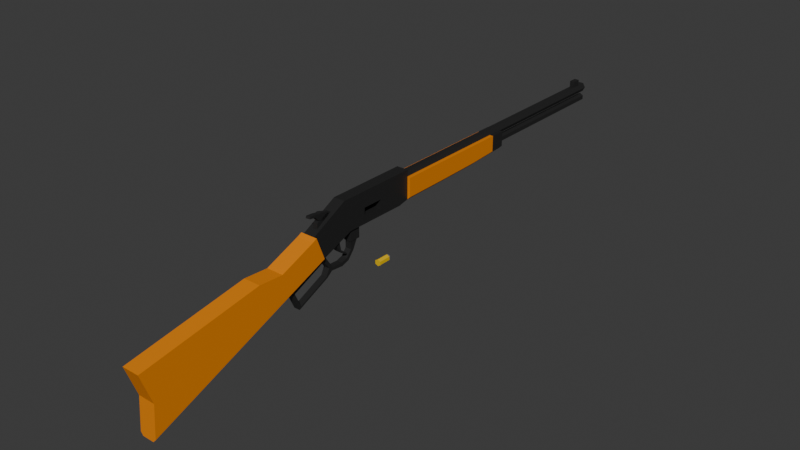# Source: winchester_1873.blend  (saved by Blender 4.4.30; exported with 4.5.12 LTS)
import bpy
from mathutils import Matrix  # noqa: F401  (used for matrix-valued properties, if any)

bpy.ops.wm.read_factory_settings(use_empty=True)
scene = bpy.context.scene
scene.name = 'Scene'

# ---- collections
col_collection = bpy.data.collections.new('Collection'); scene.collection.children.link(col_collection)

# ---- materials (node trees are filled in below, after node groups)
mat_material = bpy.data.materials.new('Material')
mat_material_003 = bpy.data.materials.new('Material.003')
mat_material_002 = bpy.data.materials.new('Material.002')
mat_material_001 = bpy.data.materials.new('Material.001')

# ---- material node trees
mat_material.use_nodes = True; mat_material.node_tree.nodes.clear()
_N = mat_material.node_tree.nodes; _L = mat_material.node_tree.links
n0 = _N.new('ShaderNodeBsdfPrincipled'); n0.name = 'Principled BSDF'; n0.location = (10, 300)
n0.inputs[0].default_value = (0.8007, 0.511, 0.0, 1.0)
n1 = _N.new('ShaderNodeOutputMaterial'); n1.name = 'Material Output'; n1.location = (300, 300)
_L.new(n0.outputs[0], n1.inputs[0])
n1.is_active_output = True
mat_material_003.use_nodes = True; mat_material_003.node_tree.nodes.clear()
_N = mat_material_003.node_tree.nodes; _L = mat_material_003.node_tree.links
n0 = _N.new('ShaderNodeBsdfPrincipled'); n0.name = 'Principled BSDF'; n0.location = (10, 300)
n0.inputs[0].default_value = (0.2258, 0.2258, 0.2258, 1.0)
n1 = _N.new('ShaderNodeOutputMaterial'); n1.name = 'Material Output'; n1.location = (300, 300)
_L.new(n0.outputs[0], n1.inputs[0])
n1.is_active_output = True
mat_material_002.use_nodes = True; mat_material_002.node_tree.nodes.clear()
_N = mat_material_002.node_tree.nodes; _L = mat_material_002.node_tree.links
n0 = _N.new('ShaderNodeBsdfPrincipled'); n0.name = 'Principled BSDF'; n0.location = (10, 300)
n0.inputs[0].default_value = (0.01648, 0.01648, 0.01648, 1.0)
n1 = _N.new('ShaderNodeOutputMaterial'); n1.name = 'Material Output'; n1.location = (300, 300)
_L.new(n0.outputs[0], n1.inputs[0])
n1.is_active_output = True
mat_material_001.use_nodes = True; mat_material_001.node_tree.nodes.clear()
_N = mat_material_001.node_tree.nodes; _L = mat_material_001.node_tree.links
n0 = _N.new('ShaderNodeBsdfPrincipled'); n0.name = 'Principled BSDF'; n0.location = (10, 300)
n0.inputs[0].default_value = (0.8017, 0.2368, 0.0, 1.0)
n1 = _N.new('ShaderNodeOutputMaterial'); n1.name = 'Material Output'; n1.location = (300, 300)
_L.new(n0.outputs[0], n1.inputs[0])
n1.is_active_output = True

# ---- world
world_world = bpy.data.worlds.new('World'); scene.world = world_world
world_world.use_nodes = True; world_world.node_tree.nodes.clear()
_N = world_world.node_tree.nodes; _L = world_world.node_tree.links
n0 = _N.new('ShaderNodeOutputWorld'); n0.name = 'World Output'; n0.location = (300, 300)
n1 = _N.new('ShaderNodeBackground'); n1.name = 'Background'; n1.location = (10, 300)
n1.inputs[0].default_value = (0.05088, 0.05088, 0.05088, 1.0)
_L.new(n1.outputs[0], n0.inputs[0])
n0.is_active_output = True
world_world.color = (0.05088, 0.05088, 0.05088)
world_world.sun_shadow_jitter_overblur = 0.0

# ---- meshes
me_cylinder_002 = bpy.data.meshes.new('Cylinder.002')
me_cylinder_002.from_pydata([(-7.451e-09, 0.02401, -0.05658), (-7.451e-09, 0.02401, 0.03238), (0.02079, 0.012, -0.05658), (0.02079, 0.012, 0.03238), (0.02079, -0.012, -0.05658), (0.02079, -0.012, 0.03238), (-7.451e-09, -0.02401, -0.05658), (-7.451e-09, -0.02401, 0.03238), (-0.02079, -0.012, -0.05658), (-0.02079, -0.012, 0.03238), (-0.02079, 0.012, -0.05658), (-0.02079, 0.012, 0.03238), (-0.02079, -0.012, 0.03994), (-7.451e-09, -0.02401, 0.03994), (0.02079, -0.012, 0.03994), (-7.451e-09, 0.02401, 0.03994), (0.02079, 0.012, 0.03994), (-0.02079, 0.012, 0.03994), (0.02208, 0.01275, 0.03238), (-7.451e-09, 0.0255, 0.03238), (0.02208, -0.01275, 0.03238), (-7.451e-09, -0.0255, 0.03238), (-0.02208, -0.01275, 0.03238), (-0.02208, 0.01275, 0.03238), (-0.02208, -0.01275, 0.03994), (-0.02208, 0.01275, 0.03994), (-7.451e-09, -0.0255, 0.03994), (0.02208, -0.01275, 0.03994), (0.02208, 0.01275, 0.03994), (-7.451e-09, 0.0255, 0.03994), (-5.215e-08, 0.0, -0.08605), (-0.01396, 0.008058, -0.07371), (-0.01396, -0.008058, -0.07371), (0.01396, 0.008058, -0.07371), (-2.98e-08, 0.01612, -0.07371), (-2.98e-08, -0.01612, -0.07371), (0.01396, -0.008058, -0.07371)], [], [(0, 1, 3, 2), (2, 3, 5, 4), (4, 5, 7, 6), (6, 7, 9, 8), (12, 17, 25, 24), (8, 9, 11, 10), (10, 11, 1, 0), (14, 13, 26, 27), (17, 15, 29, 25), (5, 3, 18, 20), (16, 15, 17, 12, 13, 14), (15, 16, 28, 29), (7, 5, 20, 21), (18, 19, 29, 28), (22, 21, 26, 24), (19, 23, 25, 29), (21, 20, 27, 26), (20, 18, 28, 27), (23, 22, 24, 25), (1, 11, 23, 19), (16, 14, 27, 28), (11, 9, 22, 23), (9, 7, 21, 22), (13, 12, 24, 26), (3, 1, 19, 18), (32, 31, 30), (34, 33, 30), (36, 35, 30), (31, 34, 30), (35, 32, 30), (33, 36, 30), (2, 4, 36, 33), (6, 8, 32, 35), (10, 0, 34, 31), (4, 6, 35, 36), (0, 2, 33, 34), (8, 10, 31, 32)])
me_cylinder_002.polygons.foreach_set('material_index', [0, 0, 0, 0, 0, 0, 0, 0, 0, 0, 0, 0, 0, 0, 0, 0, 0, 0, 0, 0, 0, 0, 0, 0, 0, 1, 1, 1, 1, 1, 1, 1, 1, 1, 1, 1, 1])
_uv = me_cylinder_002.uv_layers.new(name='UVMap')
_uv.uv.foreach_set('vector', [1.0, 0.5, 1.0, 1.0, 0.8333, 1.0, 0.8333, 0.5, 0.8333, 0.5, 0.8333, 1.0, 0.6667, 1.0, 0.6667, 0.5, 0.6667, 0.5, 0.6667, 1.0, 0.5, 1.0, 0.5, 0.5, 0.5, 0.5, 0.5, 1.0, 0.3333, 1.0, 0.3333, 0.5, 0.04215, 0.13, 0.04215, 0.37, 0.04215, 0.37, 0.04215, 0.13, 0.3333, 0.5, 0.3333, 1.0, 0.1667, 1.0, 0.1667, 0.5, 0.1667, 0.5, 0.1667, 1.0, -8.941e-08, 1.0, -8.941e-08, 0.5, 0.4578, 0.13, 0.25, 0.01, 0.25, 0.01, 0.4578, 0.13, 0.04215, 0.37, 0.25, 0.49, 0.25, 0.49, 0.04215, 0.37, 0.6667, 1.0, 0.8333, 1.0, 0.8333, 1.0, 0.6667, 1.0, 0.4578, 0.37, 0.25, 0.49, 0.04215, 0.37, 0.04215, 0.13, 0.25, 0.01, 0.4578, 0.13, 0.25, 0.49, 0.4578, 0.37, 0.4578, 0.37, 0.25, 0.49, 0.5, 1.0, 0.6667, 1.0, 0.6667, 1.0, 0.5, 1.0, 0.8333, 1.0, 1.0, 1.0, 1.0, 1.0, 0.8333, 1.0, 0.3333, 1.0, 0.5, 1.0, 0.5, 1.0, 0.3333, 1.0, -8.941e-08, 1.0, 0.1667, 1.0, 0.1667, 1.0, -8.941e-08, 1.0, 0.5, 1.0, 0.6667, 1.0, 0.6667, 1.0, 0.5, 1.0, 0.6667, 1.0, 0.8333, 1.0, 0.8333, 1.0, 0.6667, 1.0, 0.1667, 1.0, 0.3333, 1.0, 0.3333, 1.0, 0.1667, 1.0, -8.941e-08, 1.0, 0.1667, 1.0, 0.1667, 1.0, -8.941e-08, 1.0, 0.4578, 0.37, 0.4578, 0.13, 0.4578, 0.13, 0.4578, 0.37, 0.1667, 1.0, 0.3333, 1.0, 0.3333, 1.0, 0.1667, 1.0, 0.3333, 1.0, 0.5, 1.0, 0.5, 1.0, 0.3333, 1.0, 0.25, 0.01, 0.04215, 0.13, 0.04215, 0.13, 0.25, 0.01, 0.8333, 1.0, 1.0, 1.0, 1.0, 1.0, 0.8333, 1.0, 0.3333, 0.5, 0.1667, 0.5, 0.3333, 0.5, 1.0, 0.5, 0.8333, 0.5, 1.0, 0.5, 0.6667, 0.5, 0.5, 0.5, 0.6667, 0.5, 0.1667, 0.5, -8.941e-08, 0.5, 0.1667, 0.5, 0.5, 0.5, 0.3333, 0.5, 0.5, 0.5, 0.8333, 0.5, 0.6667, 0.5, 0.8333, 0.5, 0.8333, 0.5, 0.6667, 0.5, 0.6667, 0.5, 0.8333, 0.5, 0.5, 0.5, 0.3333, 0.5, 0.3333, 0.5, 0.5, 0.5, 0.1667, 0.5, -8.941e-08, 0.5, -8.941e-08, 0.5, 0.1667, 0.5, 0.6667, 0.5, 0.5, 0.5, 0.5, 0.5, 0.6667, 0.5, 1.0, 0.5, 0.8333, 0.5, 0.8333, 0.5, 1.0, 0.5, 0.3333, 0.5, 0.1667, 0.5, 0.1667, 0.5, 0.3333, 0.5])
me_cylinder_002.materials.append(mat_material)
me_cylinder_002.materials.append(mat_material_003)
me_cylinder_002.update()
me_cube = bpy.data.meshes.new('Cube')
me_cube.from_pydata([(0.04579, 0.3252, 0.1723), (0.04579, 0.3251, -0.06352), (0.04579, -0.2145, 0.1723), (0.04579, -0.1623, -0.06035), (-0.04214, 0.3252, 0.1723), (-0.04214, 0.3251, -0.06352), (-0.04214, -0.2145, 0.1723), (-0.04214, -0.1623, -0.06035), (0.04579, 0.4057, 0.1723), (0.04579, 0.4057, -0.0455), (-0.04214, 0.4057, 0.1723), (-0.04214, 0.4057, -0.0455), (0.04579, -0.455, -0.1729), (-0.04214, -0.455, -0.1729), (0.04579, 0.3251, 0.05818), (-0.04214, -0.1883, 0.0499), (0.04579, -0.1883, 0.0499), (-0.04214, 0.3251, 0.05818), (0.04579, 0.4057, 0.06719), (-0.04214, 0.4057, 0.06719), (-0.02607, -0.1478, -0.1486), (-0.02607, -0.1478, -0.05656), (-0.02607, -0.06444, -0.1486), (-0.02607, -0.06444, -0.05656), (0.02972, -0.1478, -0.1486), (0.02972, -0.1478, -0.05656), (0.02972, -0.06444, -0.1486), (0.02972, -0.06444, -0.05656), (0.04579, -0.4229, -0.1605), (-0.04214, -0.4229, -0.1605), (-0.04214, -0.4945, 0.02807), (0.04579, -0.4945, 0.02807), (-0.04214, -0.4587, -0.06657), (0.04579, -0.4587, -0.06657), (-0.04214, 0.1384, -0.06231), (0.04579, 0.1185, 0.1723), (-0.04214, 0.1185, 0.1723), (0.04579, 0.1384, -0.06231), (0.04579, 0.1309, 0.05374), (-0.04214, 0.1285, 0.05501), (-0.04214, -0.01192, -0.06133), (0.04579, -0.04802, 0.1723), (0.04579, -0.02544, 0.05374), (-0.04214, -0.04802, 0.1723), (0.04579, -0.01192, -0.06133), (-0.04214, -0.02994, 0.05246), (0.04579, 0.3251, -0.002669), (0.04579, -0.1753, -0.005224), (-0.04214, 0.3251, -0.002669), (0.04579, 0.4057, 0.01085), (-0.04214, 0.4057, 0.01085), (-0.04214, -0.1753, -0.005224), (0.04579, -0.4408, -0.1136), (-0.04214, -0.4408, -0.1136), (-0.04214, 0.1334, -0.003648), (0.04579, 0.1309, -0.004042), (-0.04214, -0.02093, -0.004436), (0.04579, -0.02544, -0.004042), (-0.02648, 0.1309, 0.05374), (-0.02648, -0.02544, 0.05374), (-0.02648, 0.1309, -0.004042), (-0.02648, -0.02544, -0.004042)], [], [(41, 43, 6, 2), (29, 28, 12, 13), (39, 36, 4, 17), (40, 44, 3, 7), (42, 41, 2, 16), (4, 0, 8, 10), (19, 10, 8, 18), (46, 1, 9, 49), (17, 4, 10, 19), (1, 5, 11, 9), (48, 17, 19, 50), (0, 14, 18, 8), (50, 19, 18, 49), (57, 42, 16, 47), (54, 39, 17, 48), (20, 21, 23, 22), (22, 23, 27, 26), (26, 27, 25, 24), (24, 25, 21, 20), (22, 26, 24, 20), (27, 23, 21, 25), (47, 16, 33, 52), (6, 15, 32, 30), (51, 7, 29, 53), (16, 2, 31, 33), (2, 6, 30, 31), (7, 3, 28, 29), (56, 45, 39, 54), (46, 14, 38, 55), (14, 0, 35, 38), (5, 1, 37, 34), (45, 43, 36, 39), (0, 4, 36, 35), (15, 6, 43, 45), (51, 15, 45, 56), (42, 57, 61, 59), (38, 35, 41, 42), (34, 37, 44, 40), (35, 36, 43, 41), (37, 55, 57, 44), (7, 51, 56, 40), (1, 46, 55, 37), (40, 56, 54, 34), (15, 51, 53, 32), (3, 47, 52, 28), (34, 54, 48, 5), (44, 57, 47, 3), (11, 50, 49, 9), (5, 48, 50, 11), (14, 46, 49, 18), (60, 58, 59, 61), (55, 38, 58, 60), (38, 42, 59, 58), (57, 55, 60, 61)])
_uv = me_cube.uv_layers.new(name='UVMap')
_uv.uv.foreach_set('vector', [0.625, 0.6784, 0.875, 0.6784, 0.875, 0.6983, 0.625, 0.6983, 0.125, 0.6983, 0.375, 0.6983, 0.375, 0.6983, 0.125, 0.6983, 0.5, 0.09145, 0.625, 0.09145, 0.625, 0.1161, 0.5, 0.1161, 0.125, 0.6784, 0.375, 0.6784, 0.375, 0.6983, 0.125, 0.6983, 0.5, 0.6784, 0.625, 0.6784, 0.625, 0.6983, 0.5, 0.6983, 0.875, 0.6339, 0.625, 0.6339, 0.625, 0.6339, 0.875, 0.6339, 0.5, 0.1161, 0.625, 0.1161, 0.625, 0.6339, 0.5, 0.6339, 0.4375, 0.6339, 0.375, 0.6339, 0.375, 0.6339, 0.4375, 0.6339, 0.5, 0.1161, 0.625, 0.1161, 0.625, 0.1161, 0.5, 0.1161, 0.375, 0.6339, 0.125, 0.6339, 0.125, 0.6339, 0.375, 0.6339, 0.4375, 0.1161, 0.5, 0.1161, 0.5, 0.1161, 0.4375, 0.1161, 0.625, 0.6339, 0.5, 0.6339, 0.5, 0.6339, 0.625, 0.6339, 0.4375, 0.1161, 0.5, 0.1161, 0.5, 0.6339, 0.4375, 0.6339, 0.4375, 0.6784, 0.5, 0.6784, 0.5, 0.6983, 0.4375, 0.6983, 0.4375, 0.09145, 0.5, 0.09145, 0.5, 0.1161, 0.4375, 0.1161, 0.375, 0.0, 0.625, 0.0, 0.625, 0.25, 0.375, 0.25, 0.375, 0.25, 0.625, 0.25, 0.625, 0.5, 0.375, 0.5, 0.375, 0.5, 0.625, 0.5, 0.625, 0.75, 0.375, 0.75, 0.375, 0.75, 0.625, 0.75, 0.625, 1.0, 0.375, 1.0, 0.125, 0.5, 0.375, 0.5, 0.375, 0.75, 0.125, 0.75, 0.625, 0.5, 0.875, 0.5, 0.875, 0.75, 0.625, 0.75, 0.4375, 0.6983, 0.5, 0.6983, 0.5, 0.6983, 0.4375, 0.6983, 0.625, 0.05174, 0.5, 0.05174, 0.5, 0.05174, 0.625, 0.05174, 0.4375, 0.05174, 0.375, 0.05174, 0.375, 0.05174, 0.4375, 0.05174, 0.5, 0.6983, 0.625, 0.6983, 0.625, 0.6983, 0.5, 0.6983, 0.625, 0.6983, 0.875, 0.6983, 0.875, 0.6983, 0.625, 0.6983, 0.125, 0.6983, 0.375, 0.6983, 0.375, 0.6983, 0.125, 0.6983, 0.4375, 0.0716, 0.5, 0.0716, 0.5, 0.09145, 0.4375, 0.09145, 0.4375, 0.6339, 0.5, 0.6339, 0.5, 0.6585, 0.4375, 0.6585, 0.5, 0.6339, 0.625, 0.6339, 0.625, 0.6585, 0.5, 0.6585, 0.125, 0.6339, 0.375, 0.6339, 0.375, 0.6585, 0.125, 0.6585, 0.5, 0.0716, 0.625, 0.0716, 0.625, 0.09145, 0.5, 0.09145, 0.625, 0.6339, 0.875, 0.6339, 0.875, 0.6585, 0.625, 0.6585, 0.5, 0.05174, 0.625, 0.05174, 0.625, 0.0716, 0.5, 0.0716, 0.4375, 0.05174, 0.5, 0.05174, 0.5, 0.0716, 0.4375, 0.0716, 0.5, 0.6784, 0.4375, 0.6784, 0.4375, 0.6784, 0.5, 0.6784, 0.5, 0.6585, 0.625, 0.6585, 0.625, 0.6784, 0.5, 0.6784, 0.125, 0.6585, 0.375, 0.6585, 0.375, 0.6784, 0.125, 0.6784, 0.625, 0.6585, 0.875, 0.6585, 0.875, 0.6784, 0.625, 0.6784, 0.375, 0.6585, 0.4375, 0.6585, 0.4375, 0.6784, 0.375, 0.6784, 0.375, 0.05174, 0.4375, 0.05174, 0.4375, 0.0716, 0.375, 0.0716, 0.375, 0.6339, 0.4375, 0.6339, 0.4375, 0.6585, 0.375, 0.6585, 0.375, 0.0716, 0.4375, 0.0716, 0.4375, 0.09145, 0.375, 0.09145, 0.5, 0.05174, 0.4375, 0.05174, 0.4375, 0.05174, 0.5, 0.05174, 0.375, 0.6983, 0.4375, 0.6983, 0.4375, 0.6983, 0.375, 0.6983, 0.375, 0.09145, 0.4375, 0.09145, 0.4375, 0.1161, 0.375, 0.1161, 0.375, 0.6784, 0.4375, 0.6784, 0.4375, 0.6983, 0.375, 0.6983, 0.375, 0.1161, 0.4375, 0.1161, 0.4375, 0.6339, 0.375, 0.6339, 0.375, 0.1161, 0.4375, 0.1161, 0.4375, 0.1161, 0.375, 0.1161, 0.5, 0.6339, 0.4375, 0.6339, 0.4375, 0.6339, 0.5, 0.6339, 0.4375, 0.6585, 0.5, 0.6585, 0.5, 0.6784, 0.4375, 0.6784, 0.4375, 0.6585, 0.5, 0.6585, 0.5, 0.6585, 0.4375, 0.6585, 0.5, 0.6585, 0.5, 0.6784, 0.5, 0.6784, 0.5, 0.6585, 0.4375, 0.6784, 0.4375, 0.6585, 0.4375, 0.6585, 0.4375, 0.6784])
me_cube.materials.append(mat_material_002)
me_cube.use_mirror_vertex_groups = False
me_cube.update()
me_cylinder = bpy.data.meshes.new('Cylinder')
me_cylinder.from_pydata([(0.01894, 0.03004, -0.8556), (-0.01894, 0.03004, -0.8556), (-0.03788, -0.002768, -0.8556), (-0.01894, -0.03558, -0.8556), (0.01894, -0.03558, -0.8556), (0.03788, -0.002768, -0.8556), (0.01894, 0.03004, 1.417), (-0.01894, 0.03004, 1.417), (-0.03788, -0.002768, 1.417), (-0.01894, -0.03558, 1.417), (0.01894, -0.03558, 1.417), (0.03788, -0.002768, 1.417), (0.01894, -0.03558, -0.7151), (0.03788, -0.002768, -0.7151), (-0.03788, -0.002768, -0.7151), (-0.01894, -0.03558, -0.7151), (0.01894, 0.03004, -0.7151), (-0.01894, 0.03004, -0.7151), (0.03788, -0.002768, -0.7817), (-0.01894, -0.03558, -0.7817), (-0.01894, 0.03004, -0.7817), (0.01894, -0.03558, -0.7817), (-0.03788, -0.002768, -0.7817), (0.01894, 0.03004, -0.7817), (0.01894, 0.07683, -0.7817), (0.01894, 0.07683, -0.7151), (-0.01894, 0.07683, -0.7151), (-0.01894, 0.07683, -0.7817)], [], [(13, 12, 10, 11), (15, 14, 8, 9), (17, 16, 6, 7), (16, 13, 11, 6), (12, 15, 9, 10), (14, 17, 7, 8), (22, 20, 17, 14), (21, 19, 15, 12), (23, 18, 13, 16), (23, 16, 25, 24), (19, 22, 14, 15), (18, 21, 12, 13), (5, 4, 21, 18), (3, 2, 22, 19), (1, 0, 23, 20), (0, 5, 18, 23), (4, 3, 19, 21), (2, 1, 20, 22), (27, 24, 25, 26), (16, 17, 26, 25), (20, 23, 24, 27), (17, 20, 27, 26), (2, 3, 4, 5, 0, 1)])
_uv = me_cylinder.uv_layers.new(name='UVMap')
_uv.uv.foreach_set('vector', [0.0, 0.0, 0.0, 0.0, 0.0, 0.0, 0.0, 0.0, 0.0, 0.0, 0.0, 0.0, 0.0, 0.0, 0.0, 0.0, 0.0, 0.0, 0.0, 0.0, 0.0, 0.0, 0.0, 0.0, 0.0, 0.0, 0.0, 0.0, 0.0, 0.0, 0.0, 0.0, 0.0, 0.0, 0.0, 0.0, 0.0, 0.0, 0.0, 0.0, 0.0, 0.0, 0.0, 0.0, 0.0, 0.0, 0.0, 0.0, 0.0, 0.0, 0.0, 0.0, 0.0, 0.0, 0.0, 0.0, 0.0, 0.0, 0.0, 0.0, 0.0, 0.0, 0.0, 0.0, 0.0, 0.0, 0.0, 0.0, 0.0, 0.0, 0.0, 0.0, 0.0, 0.0, 0.0, 0.0, 0.0, 0.0, 0.0, 0.0, 0.0, 0.0, 0.0, 0.0, 0.0, 0.0, 0.0, 0.0, 0.0, 0.0, 0.0, 0.0, 0.0, 0.0, 0.0, 0.0, 0.0, 0.0, 0.0, 0.0, 0.0, 0.0, 0.0, 0.0, 0.0, 0.0, 0.0, 0.0, 0.0, 0.0, 0.0, 0.0, 0.0, 0.0, 0.0, 0.0, 0.0, 0.0, 0.0, 0.0, 0.0, 0.0, 0.0, 0.0, 0.0, 0.0, 0.0, 0.0, 0.0, 0.0, 0.0, 0.0, 0.0, 0.0, 0.0, 0.0, 0.0, 0.0, 0.0, 0.0, 0.0, 0.0, 0.0, 0.0, 0.0, 0.0, 0.0, 0.0, 0.0, 0.0, 0.0, 0.0, 0.0, 0.0, 0.0, 0.0, 0.0, 0.0, 0.0, 0.0, 0.0, 0.0, 0.0, 0.0, 0.0, 0.0, 0.0, 0.0, 0.0, 0.0, 0.0, 0.0, 0.0, 0.0, 0.0, 0.0, 0.0, 0.0, 0.0, 0.0, 0.0, 0.0, 0.0, 0.0, 0.0, 0.0, 0.0, 0.0])
me_cylinder.materials.append(mat_material_002)
me_cylinder.update()
me_cylinder_001 = bpy.data.meshes.new('Cylinder.001')
me_cylinder_001.from_pydata([(0.0, 0.04876, -1.065), (0.0, 0.04876, 1.199), (0.027, 0.03317, -1.065), (0.027, 0.03317, 1.199), (0.027, 0.001994, -1.065), (0.027, 0.001994, 1.199), (0.0, -0.0136, -1.065), (0.0, -0.0136, 1.199), (-0.027, 0.001994, -1.065), (-0.027, 0.001994, 1.199), (-0.027, 0.03317, -1.065), (-0.027, 0.03317, 1.199)], [], [(0, 1, 3, 2), (2, 3, 5, 4), (4, 5, 7, 6), (6, 7, 9, 8), (8, 9, 11, 10), (10, 11, 1, 0), (0, 2, 4, 6, 8, 10)])
_uv = me_cylinder_001.uv_layers.new(name='UVMap')
_uv.uv.foreach_set('vector', [1.0, 0.5, 1.0, 1.0, 0.8333, 1.0, 0.8333, 0.5, 0.8333, 0.5, 0.8333, 1.0, 0.6667, 1.0, 0.6667, 0.5, 0.6667, 0.5, 0.6667, 1.0, 0.5, 1.0, 0.5, 0.5, 0.5, 0.5, 0.5, 1.0, 0.3333, 1.0, 0.3333, 0.5, 0.3333, 0.5, 0.3333, 1.0, 0.1667, 1.0, 0.1667, 0.5, 0.1667, 0.5, 0.1667, 1.0, -8.941e-08, 1.0, -8.941e-08, 0.5, 0.75, 0.49, 0.9578, 0.37, 0.9578, 0.13, 0.75, 0.01, 0.5422, 0.13, 0.5422, 0.37])
me_cylinder_001.materials.append(mat_material_002)
me_cylinder_001.update()
me_cube_001 = bpy.data.meshes.new('Cube.001')
me_cube_001.from_pydata([(-0.06519, -0.4585, 0.06995), (-0.06519, 0.6043, 0.06995), (0.06519, -0.4585, 0.06995), (0.06519, 0.6043, 0.06995), (-0.06519, -0.1042, 0.06995), (-0.06519, 0.2501, 0.06995), (0.06519, 0.2501, 0.06995), (0.06519, -0.1042, 0.06995), (-0.06519, 0.4873, 0.06995), (0.06519, 0.4873, 0.06995), (-0.06519, -0.4585, -0.07156), (-0.04121, -0.4585, -0.09556), (-0.04121, 0.6043, -0.06857), (-0.06519, 0.6043, -0.04457), (0.04121, -0.4585, -0.09556), (0.06519, -0.4585, -0.07156), (0.06519, 0.6043, -0.04457), (0.04121, 0.6043, -0.06857), (-0.04121, 0.2501, -0.08697), (-0.06519, 0.2501, -0.06297), (-0.06519, -0.1042, -0.06911), (-0.04121, -0.1042, -0.09311), (0.04121, -0.1042, -0.09311), (0.06519, -0.1042, -0.06911), (0.04121, 0.2501, -0.08697), (0.06519, 0.2501, -0.06297), (0.06519, 0.4873, -0.05065), (0.04121, 0.4873, -0.07465), (-0.06519, 0.4873, -0.05065), (-0.04121, 0.4873, -0.07465)], [], [(23, 7, 2, 15), (12, 17, 27, 29), (16, 3, 9, 26), (21, 22, 14, 11), (12, 13, 1, 3, 16, 17), (7, 4, 0, 2), (9, 8, 5, 6), (6, 5, 4, 7), (20, 4, 5, 19), (25, 6, 7, 23), (26, 9, 6, 25), (14, 15, 2, 0, 10, 11), (18, 24, 22, 21), (19, 5, 8, 28), (28, 8, 1, 13), (3, 1, 8, 9), (29, 27, 24, 18), (21, 11, 10, 20), (27, 17, 16, 26), (29, 18, 19, 28), (18, 21, 20, 19), (14, 22, 23, 15), (22, 24, 25, 23), (24, 27, 26, 25), (12, 29, 28, 13), (10, 0, 4, 20)])
me_cube_001.polygons.foreach_set('material_index', [0, 1, 1, 0, 1, 0, 0, 0, 0, 0, 0, 0, 0, 0, 1, 1, 0, 0, 1, 0, 0, 0, 0, 0, 1, 0])
_uv = me_cube_001.uv_layers.new(name='UVMap')
_uv.uv.foreach_set('vector', [0.4118, 0.6667, 0.625, 0.6667, 0.625, 0.75, 0.4113, 0.75, 0.171, 0.5, 0.329, 0.5, 0.329, 0.5275, 0.171, 0.5275, 0.4183, 0.5, 0.625, 0.5, 0.625, 0.5275, 0.4165, 0.5275, 0.171, 0.6667, 0.329, 0.6667, 0.329, 0.75, 0.171, 0.75, 0.375, 0.296, 0.4183, 0.25, 0.625, 0.25, 0.625, 0.5, 0.4183, 0.5, 0.375, 0.454, 0.625, 0.6667, 0.875, 0.6667, 0.875, 0.75, 0.625, 0.75, 0.625, 0.5275, 0.875, 0.5275, 0.875, 0.5833, 0.625, 0.5833, 0.625, 0.5833, 0.875, 0.5833, 0.875, 0.6667, 0.625, 0.6667, 0.4118, 0.08333, 0.625, 0.08333, 0.625, 0.1667, 0.4132, 0.1667, 0.4132, 0.5833, 0.625, 0.5833, 0.625, 0.6667, 0.4118, 0.6667, 0.4165, 0.5275, 0.625, 0.5275, 0.625, 0.5833, 0.4132, 0.5833, 0.375, 0.796, 0.4113, 0.75, 0.625, 0.75, 0.625, 1.0, 0.4113, 1.0, 0.375, 0.954, 0.171, 0.5833, 0.329, 0.5833, 0.329, 0.6667, 0.171, 0.6667, 0.4132, 0.1667, 0.625, 0.1667, 0.625, 0.2225, 0.4165, 0.2225, 0.4165, 0.2225, 0.625, 0.2225, 0.625, 0.25, 0.4183, 0.25, 0.625, 0.5, 0.875, 0.5, 0.875, 0.5275, 0.625, 0.5275, 0.171, 0.5275, 0.329, 0.5275, 0.329, 0.5833, 0.171, 0.5833, 0.171, 0.6667, 0.171, 0.75, 0.125, 0.75, 0.125, 0.6667, 0.329, 0.5275, 0.329, 0.5, 0.4183, 0.5, 0.4165, 0.5275, 0.171, 0.5275, 0.171, 0.5833, 0.125, 0.583, 0.125, 0.5275, 0.171, 0.5833, 0.171, 0.6667, 0.125, 0.6666, 0.125, 0.5833, 0.329, 0.75, 0.329, 0.6667, 0.4118, 0.6667, 0.4113, 0.75, 0.329, 0.6667, 0.329, 0.5833, 0.4132, 0.5833, 0.4118, 0.6667, 0.329, 0.5833, 0.329, 0.5275, 0.4165, 0.5275, 0.4132, 0.5833, 0.171, 0.5, 0.171, 0.5275, 0.125, 0.5272, 0.125, 0.5, 0.4113, 0.0, 0.625, 0.0, 0.625, 0.08333, 0.4118, 0.08333])
me_cube_001.materials.append(mat_material_001)
me_cube_001.materials.append(mat_material_002)
me_cube_001.update()
me_cube_003 = bpy.data.meshes.new('Cube.003')
me_cube_003.from_pydata([(-0.02326, -0.1228, -0.121), (-0.02326, -0.07475, -0.106), (-0.02326, -0.1196, -0.1462), (-0.02326, -0.06061, -0.1272), (0.02326, -0.1228, -0.121), (0.02326, -0.07475, -0.106), (0.02326, -0.1196, -0.1462), (0.02326, -0.0606, -0.1272), (-0.02326, -0.2079, -0.1171), (-0.02326, -0.2172, -0.1376), (0.02326, -0.2079, -0.1171), (0.02326, -0.2172, -0.1376), (-0.02326, -0.2751, -0.01551), (-0.02326, -0.2975, -0.02753), (0.02326, -0.2751, -0.01551), (0.02326, -0.2975, -0.02753), (-0.02326, -0.03562, -0.05911), (-0.02326, -0.01306, -0.07083), (0.02326, -0.03561, -0.05911), (0.02326, -0.01305, -0.07083), (-0.02326, -0.03333, 0.01675), (-0.02326, 0.02385, 0.001549), (0.02326, -0.03333, 0.01675), (0.02326, 0.02385, 0.001551), (0.02326, -0.266, -0.03198), (0.02326, -0.2895, -0.04203), (-0.02326, -0.2895, -0.04204), (-0.02326, -0.266, -0.03199), (0.02326, -0.2428, -0.1104), (-0.02326, -0.2266, -0.08967), (0.02326, -0.2266, -0.08967), (-0.02326, -0.2428, -0.1104), (-0.02326, -0.2623, -0.1722), (0.02326, -0.2623, -0.1722), (0.02326, -0.2694, -0.1629), (-0.02326, -0.2694, -0.1629), (-0.02326, -0.5205, -0.2893), (0.02326, -0.5205, -0.2893), (0.02326, -0.5254, -0.2786), (-0.02326, -0.5254, -0.2786), (-0.02326, -0.5056, -0.2696), (0.02326, -0.5056, -0.2696), (0.02326, -0.5005, -0.2802), (-0.02326, -0.5005, -0.2802), (-0.02326, -0.5754, -0.168), (-0.02326, -0.5555, -0.1591), (0.02326, -0.5641, -0.14), (-0.02326, -0.5641, -0.14), (-0.02326, -0.584, -0.149), (0.02326, -0.584, -0.149), (0.02326, -0.5754, -0.168), (0.02326, -0.5555, -0.1591)], [], [(0, 1, 3, 2), (2, 3, 7, 6), (6, 7, 5, 4), (4, 5, 1, 0), (4, 0, 8, 10), (7, 3, 17, 19), (25, 24, 14, 15), (2, 6, 11, 9), (0, 2, 9, 8), (6, 4, 10, 11), (13, 15, 14, 12), (27, 26, 13, 12), (24, 27, 12, 14), (51, 45, 26, 25), (18, 19, 23, 22), (5, 7, 19, 18), (3, 1, 16, 17), (1, 5, 18, 16), (23, 21, 20, 22), (17, 16, 20, 21), (16, 18, 22, 20), (19, 17, 21, 23), (31, 28, 25, 26), (30, 29, 27, 24), (29, 31, 26, 27), (28, 30, 24, 25), (11, 10, 30, 28), (8, 9, 31, 29), (10, 8, 29, 30), (28, 31, 35, 34), (50, 51, 46, 49), (9, 11, 33, 32), (31, 9, 32, 35), (11, 28, 34, 33), (36, 37, 38, 39), (46, 51, 25, 15), (40, 43, 36, 39), (43, 42, 37, 36), (32, 33, 42, 43), (35, 32, 43, 40), (33, 34, 41, 42), (34, 35, 40, 41), (45, 44, 48, 47), (44, 50, 49, 48), (46, 47, 48, 49), (39, 38, 50, 44), (40, 39, 44, 45), (41, 40, 45, 51), (38, 41, 51, 50), (45, 47, 13, 26), (47, 46, 15, 13), (37, 42, 41, 38)])
_uv = me_cube_003.uv_layers.new(name='UVMap')
_uv.uv.foreach_set('vector', [0.375, 0.06696, 0.625, 0.06696, 0.625, 0.1702, 0.375, 0.1702, 0.375, 0.1702, 0.625, 0.1702, 0.625, 0.5798, 0.375, 0.5798, 0.375, 0.5798, 0.625, 0.5798, 0.625, 0.683, 0.375, 0.683, 0.375, 0.683, 0.625, 0.683, 0.625, 1.0, 0.375, 1.0, 0.375, 0.683, 0.375, 1.0, 0.375, 1.0, 0.375, 0.683, 0.625, 0.5798, 0.625, 0.1702, 0.625, 0.1702, 0.625, 0.5798, 0.375, 0.5798, 0.375, 0.683, 0.375, 0.683, 0.375, 0.5798, 0.375, 0.1702, 0.375, 0.5798, 0.375, 0.5798, 0.375, 0.1702, 0.375, 0.06696, 0.375, 0.1702, 0.375, 0.1702, 0.375, 0.06696, 0.375, 0.5798, 0.375, 0.683, 0.375, 0.683, 0.375, 0.5798, 0.125, 0.5798, 0.375, 0.5798, 0.375, 0.683, 0.125, 0.683, 0.375, 0.06696, 0.375, 0.1702, 0.375, 0.1702, 0.375, 0.06696, 0.375, 0.683, 0.375, 1.0, 0.375, 1.0, 0.375, 0.683, 0.375, 0.5798, 0.375, 0.1702, 0.375, 0.1702, 0.375, 0.5798, 0.625, 0.683, 0.625, 0.5798, 0.625, 0.5798, 0.625, 0.683, 0.625, 0.683, 0.625, 0.5798, 0.625, 0.5798, 0.625, 0.683, 0.625, 0.1702, 0.625, 0.06696, 0.625, 0.06696, 0.625, 0.1702, 0.625, 1.0, 0.625, 0.683, 0.625, 0.683, 0.625, 1.0, 0.625, 0.5798, 0.875, 0.5798, 0.875, 0.683, 0.625, 0.683, 0.625, 0.1702, 0.625, 0.06696, 0.625, 0.06696, 0.625, 0.1702, 0.625, 1.0, 0.625, 0.683, 0.625, 0.683, 0.625, 1.0, 0.625, 0.5798, 0.625, 0.1702, 0.625, 0.1702, 0.625, 0.5798, 0.375, 0.1702, 0.375, 0.5798, 0.375, 0.5798, 0.375, 0.1702, 0.375, 0.683, 0.375, 1.0, 0.375, 1.0, 0.375, 0.683, 0.375, 0.06696, 0.375, 0.1702, 0.375, 0.1702, 0.375, 0.06696, 0.375, 0.5798, 0.375, 0.683, 0.375, 0.683, 0.375, 0.5798, 0.375, 0.5798, 0.375, 0.683, 0.375, 0.683, 0.375, 0.5798, 0.375, 0.06696, 0.375, 0.1702, 0.375, 0.1702, 0.375, 0.06696, 0.375, 0.683, 0.375, 1.0, 0.375, 1.0, 0.375, 0.683, 0.375, 0.5798, 0.375, 0.1702, 0.375, 0.1702, 0.375, 0.5798, 0.0, 0.0, 0.0, 0.0, 0.0, 0.0, 0.0, 0.0, 0.375, 0.1702, 0.375, 0.5798, 0.375, 0.5798, 0.375, 0.1702, 0.375, 0.1702, 0.375, 0.1702, 0.375, 0.1702, 0.375, 0.1702, 0.375, 0.5798, 0.375, 0.5798, 0.375, 0.5798, 0.375, 0.5798, 0.375, 0.1702, 0.375, 0.5798, 0.375, 0.5798, 0.375, 0.1702, 0.0, 0.0, 0.0, 0.0, 0.375, 0.5798, 0.375, 0.5798, 0.375, 0.1702, 0.375, 0.1702, 0.375, 0.1702, 0.375, 0.1702, 0.375, 0.1702, 0.375, 0.5798, 0.375, 0.5798, 0.375, 0.1702, 0.375, 0.1702, 0.375, 0.5798, 0.375, 0.5798, 0.375, 0.1702, 0.375, 0.1702, 0.375, 0.1702, 0.375, 0.1702, 0.375, 0.1702, 0.375, 0.5798, 0.375, 0.5798, 0.375, 0.5798, 0.375, 0.5798, 0.375, 0.5798, 0.375, 0.1702, 0.375, 0.1702, 0.375, 0.5798, 0.375, 0.1702, 0.375, 0.1702, 0.375, 0.1702, 0.375, 0.1702, 0.375, 0.1702, 0.375, 0.5798, 0.375, 0.5798, 0.375, 0.1702, 0.375, 0.5798, 0.375, 0.1702, 0.375, 0.1702, 0.375, 0.5798, 0.375, 0.1702, 0.375, 0.5798, 0.375, 0.5798, 0.375, 0.1702, 0.375, 0.1702, 0.375, 0.1702, 0.375, 0.1702, 0.375, 0.1702, 0.375, 0.5798, 0.375, 0.1702, 0.375, 0.1702, 0.375, 0.5798, 0.0, 0.0, 0.0, 0.0, 0.0, 0.0, 0.0, 0.0, 0.375, 0.1702, 0.375, 0.1702, 0.375, 0.1702, 0.375, 0.1702, 0.375, 0.1702, 0.375, 0.5798, 0.375, 0.5798, 0.125, 0.5798, 0.375, 0.5798, 0.375, 0.5798, 0.375, 0.5798, 0.0, 0.0])
me_cube_003.materials.append(mat_material_002)
me_cube_003.update()
me_cube_004 = bpy.data.meshes.new('Cube.004')
me_cube_004.from_pydata([(-1.863e-09, 0.05826, 0.002114), (-1.863e-09, 0.01427, 0.09212), (-1.863e-09, 0.1056, 0.02526), (-1.863e-09, 0.06165, 0.1153), (0.03361, 0.05826, 0.002114), (0.03361, 0.01427, 0.09212), (0.03361, 0.1056, 0.02526), (0.03361, 0.06165, 0.1153), (-1.863e-09, -0.0159, 0.1879), (-1.863e-09, -0.001844, 0.1948), (0.03361, -0.001844, 0.1948), (0.03361, -0.0159, 0.1879), (0.03361, 0.01291, 0.146), (-1.863e-09, 0.01291, 0.146), (-1.863e-09, 0.02962, 0.1548), (0.03361, 0.02962, 0.1548), (-1.863e-09, 0.01016, 0.107), (0.03361, 0.04671, 0.1274), (0.03361, 0.01016, 0.107), (-1.863e-09, 0.04671, 0.1274), (0.0, 0.08458, 0.06064), (0.03361, 0.08458, 0.06064), (0.0, 0.09357, -0.04349), (0.03361, 0.09357, -0.04349), (0.0, 0.009418, -0.1032), (0.03361, 0.009418, -0.1032), (0.0, -0.08436, -0.06017), (0.03361, -0.08436, -0.06017), (0.0, -0.094, 0.04256), (0.03361, -0.094, 0.04256), (0.0, -0.009204, 0.1037), (0.03361, -0.009204, 0.1037)], [], [(0, 1, 3, 2), (2, 3, 7, 6), (6, 7, 5, 4), (13, 12, 11, 8), (10, 9, 8, 11), (15, 14, 9, 10), (12, 15, 10, 11), (14, 13, 8, 9), (19, 16, 13, 14), (18, 17, 15, 12), (17, 19, 14, 15), (16, 18, 12, 13), (1, 5, 18, 16), (7, 3, 19, 17), (5, 7, 17, 18), (3, 1, 16, 19), (20, 21, 23, 22), (23, 21, 31, 29, 27, 25), (28, 29, 31, 30), (30, 31, 21, 20), (20, 22, 24, 26, 28, 30)])
_uv = me_cube_004.uv_layers.new(name='UVMap')
_uv.uv.foreach_set('vector', [-0.02295, -3.446e-08, 0.452, 0.0, 0.452, 0.25, -0.02295, 0.25, -0.02295, 0.25, 0.452, 0.25, 0.452, 0.5, -0.02295, 0.5, -0.02295, 0.5, 0.452, 0.5, 0.452, 0.75, -0.02295, 0.75, 0.452, 1.0, 0.452, 0.75, 0.452, 0.6883, 0.452, 1.0, 0.452, 0.6003, 0.875, 0.605, 0.875, 0.6792, 0.452, 0.6883, 0.452, 0.5, 0.452, 0.25, 0.452, 0.1497, 0.452, 0.6003, 0.452, 0.75, 0.452, 0.5, 0.452, 0.6003, 0.452, 0.6883, 0.452, 0.25, 0.452, 0.0, 0.452, 0.06171, 0.452, 0.1497, 0.452, 0.25, 0.452, 0.0, 0.452, 0.0, 0.452, 0.25, 0.452, 0.75, 0.452, 0.5, 0.452, 0.5, 0.452, 0.75, 0.452, 0.5, 0.452, 0.25, 0.452, 0.25, 0.452, 0.5, 0.452, 1.0, 0.452, 0.75, 0.452, 0.75, 0.452, 1.0, 0.452, 1.0, 0.452, 0.75, 0.452, 0.75, 0.452, 1.0, 0.452, 0.5, 0.452, 0.25, 0.452, 0.25, 0.452, 0.5, 0.452, 0.75, 0.452, 0.5, 0.452, 0.5, 0.452, 0.75, 0.452, 0.25, 0.452, 0.0, 0.452, 0.0, 0.452, 0.25, 1.0, 0.5, 1.0, 1.0, 0.8333, 1.0, 0.8333, 0.5, 0.4578, 0.37, 0.25, 0.49, 0.04215, 0.37, 0.04215, 0.13, 0.25, 0.01, 0.4578, 0.13, 0.3333, 0.5, 0.3333, 1.0, 0.1667, 1.0, 0.1667, 0.5, 0.1667, 0.5, 0.1667, 1.0, -8.941e-08, 1.0, -8.941e-08, 0.5, 0.75, 0.49, 0.9578, 0.37, 0.9578, 0.13, 0.75, 0.01, 0.5422, 0.13, 0.5422, 0.37])
me_cube_004.materials.append(mat_material_002)
me_cube_004.update()
me_cube_005 = bpy.data.meshes.new('Cube.005')
me_cube_005.from_pydata([(0.0, -0.001922, -0.1514), (0.0, -0.0188, -0.1209), (0.0, 0.006921, -0.1468), (0.0, -0.009368, -0.1177), (0.06131, -0.001922, -0.1514), (0.06131, -0.0188, -0.1209), (0.06131, 0.006921, -0.1468), (0.06131, -0.009368, -0.1177), (0.0, -0.0252, -0.0921), (0.0, -0.01514, -0.0922), (0.06131, -0.01514, -0.0922), (0.06131, -0.0252, -0.0921), (0.0, -0.0199, 0.004387), (0.0, 0.0199, -0.004387), (0.06131, 0.0199, -0.004387), (0.06131, -0.0199, 0.004387)], [], [(0, 1, 3, 2), (2, 3, 7, 6), (6, 7, 5, 4), (4, 5, 1, 0), (2, 6, 4, 0), (5, 7, 10, 11), (8, 11, 15, 12), (3, 1, 8, 9), (1, 5, 11, 8), (7, 3, 9, 10), (10, 9, 13, 14), (11, 10, 14, 15), (9, 8, 12, 13)])
_uv = me_cube_005.uv_layers.new(name='UVMap')
_uv.uv.foreach_set('vector', [0.375, 0.06799, 0.625, 0.06799, 0.625, 0.1403, 0.375, 0.1403, 0.375, 0.1403, 0.625, 0.1403, 0.625, 0.6097, 0.375, 0.6097, 0.375, 0.6097, 0.625, 0.6097, 0.625, 0.682, 0.375, 0.682, 0.375, 0.682, 0.625, 0.682, 0.625, 1.0, 0.375, 1.0, 0.125, 0.6097, 0.375, 0.6097, 0.375, 0.682, 0.125, 0.682, 0.625, 0.682, 0.625, 0.6097, 0.625, 0.6097, 0.625, 0.682, 0.625, 1.0, 0.625, 0.682, 0.625, 0.682, 0.625, 1.0, 0.625, 0.1403, 0.625, 0.06799, 0.625, 0.06799, 0.625, 0.1403, 0.625, 1.0, 0.625, 0.682, 0.625, 0.682, 0.625, 1.0, 0.625, 0.6097, 0.625, 0.1403, 0.625, 0.1403, 0.625, 0.6097, 0.625, 0.6097, 0.625, 0.1403, 0.625, 0.1403, 0.625, 0.6097, 0.625, 0.682, 0.625, 0.6097, 0.625, 0.6097, 0.625, 0.682, 0.625, 0.1403, 0.625, 0.06799, 0.625, 0.06799, 0.625, 0.1403])
me_cube_005.materials.append(mat_material_002)
me_cube_005.update()
me_cube_006 = bpy.data.meshes.new('Cube.006')
me_cube_006.from_pydata([(-0.06519, 0.1313, 0.04503), (0.06519, 0.1313, 0.04503), (0.06519, -0.924, -0.2341), (-0.06519, -0.924, -0.2341), (0.06519, 0.3989, 0.1526), (-0.06519, 0.3989, 0.1526), (0.06519, -0.09334, 0.1486), (-0.06519, -0.09334, 0.1486), (0.06519, 0.09436, 0.137), (-0.06519, 0.09436, 0.137), (-0.06519, -1.005, -0.001581), (0.06519, -1.005, -0.001581), (-0.06519, 0.3619, 0.2446), (0.06519, 0.3619, 0.2446), (0.06519, -0.04129, 0.01913), (-0.06519, -0.04129, 0.01913), (-0.06519, 0.3964, 0.2616), (0.06519, 0.3964, 0.2616), (-0.06519, 0.4322, 0.167), (0.06519, 0.4322, 0.167), (0.06519, 0.003299, -0.09176), (0.04521, 0.01075, -0.1103), (-0.04521, 0.01075, -0.1103), (-0.06519, 0.003299, -0.09176), (0.04521, 0.1683, -0.04693), (0.06519, 0.1609, -0.0284), (-0.06519, 0.1609, -0.0284), (-0.04521, 0.1683, -0.04693), (-0.06519, -0.9431, -0.4723), (-0.04521, -0.9449, -0.4946), (0.04521, -0.9449, -0.4946), (0.06519, -0.9431, -0.4723), (-0.06519, 0.4284, 0.07919), (-0.04521, 0.4359, 0.06065), (0.04521, 0.4359, 0.06065), (0.06519, 0.4284, 0.07919), (0.06519, 0.4609, 0.09167), (0.04521, 0.468, 0.073), (-0.04521, 0.468, 0.073), (-0.06519, 0.4609, 0.09167)], [], [(19, 36, 37, 38, 39, 18, 16, 17), (16, 18, 5, 12), (18, 39, 32, 5), (7, 15, 3, 10), (25, 1, 14, 20), (5, 32, 26, 0), (12, 5, 0, 9), (15, 23, 28, 3), (9, 0, 15, 7), (8, 9, 7, 6), (33, 34, 24, 27), (20, 14, 2, 31), (1, 8, 6, 14), (13, 12, 9, 8), (30, 31, 2, 3, 28, 29), (35, 4, 1, 25), (4, 13, 8, 1), (14, 6, 11, 2), (27, 24, 21, 22), (0, 26, 23, 15), (2, 11, 10, 3), (37, 34, 33, 38), (19, 17, 13, 4), (17, 16, 12, 13), (6, 7, 10, 11), (36, 19, 4, 35), (25, 20, 21, 24), (27, 22, 23, 26), (35, 25, 24, 34), (33, 27, 26, 32), (20, 31, 30, 21), (22, 29, 28, 23), (36, 35, 34, 37), (32, 39, 38, 33), (22, 21, 30, 29)])
_uv = me_cube_006.uv_layers.new(name='UVMap')
_uv.uv.foreach_set('vector', [0.5, 0.6983, 0.3998, 0.6983, 0.375, 0.5992, 0.375, 0.1508, 0.3998, 0.05174, 0.5, 0.05174, 0.875, 0.6983, 0.625, 0.6983, 0.625, 0.05174, 0.5, 0.05174, 0.5, 0.05174, 0.625, 0.05174, 0.5, 0.05174, 0.3998, 0.05174, 0.4002, 0.05174, 0.5, 0.05174, 0.625, 0.05174, 0.5, 0.05174, 0.5, 0.05174, 0.625, 0.05174, 0.4002, 0.6983, 0.5, 0.6983, 0.5, 0.6983, 0.3929, 0.6983, 0.5, 0.05174, 0.4002, 0.05174, 0.4002, 0.05174, 0.5, 0.05174, 0.625, 0.05174, 0.5, 0.05174, 0.5, 0.05174, 0.625, 0.05174, 0.5, 0.05174, 0.3929, 0.05174, 0.3857, 0.05174, 0.5, 0.05174, 0.625, 0.05174, 0.5, 0.05174, 0.5, 0.05174, 0.625, 0.05174, 0.625, 0.6983, 0.875, 0.6983, 0.875, 0.6983, 0.625, 0.6983, 0.1633, 0.6983, 0.3367, 0.6983, 0.3367, 0.6983, 0.1633, 0.6983, 0.3929, 0.6983, 0.5, 0.6983, 0.5, 0.6983, 0.3857, 0.6983, 0.5, 0.6983, 0.625, 0.6983, 0.625, 0.6983, 0.5, 0.6983, 0.625, 0.6983, 0.875, 0.6983, 0.875, 0.6983, 0.625, 0.6983, 0.375, 0.7445, 0.3857, 0.6983, 0.5, 0.6983, 0.5, 1.0, 0.3857, 1.0, 0.375, 0.9538, 0.4002, 0.6983, 0.5, 0.6983, 0.5, 0.6983, 0.4002, 0.6983, 0.5, 0.6983, 0.625, 0.6983, 0.625, 0.6983, 0.5, 0.6983, 0.5, 0.6983, 0.625, 0.6983, 0.625, 0.6983, 0.5, 0.6983, 0.1633, 0.6983, 0.3367, 0.6983, 0.3367, 0.6983, 0.1633, 0.6983, 0.5, 0.05174, 0.4002, 0.05174, 0.3929, 0.05174, 0.5, 0.05174, 0.5, 0.6983, 0.625, 0.6983, 0.625, 1.0, 0.5, 1.0, 0.375, 0.5992, 0.375, 0.5992, 0.375, 0.1508, 0.375, 0.1508, 0.5, 0.6983, 0.625, 0.6983, 0.625, 0.6983, 0.5, 0.6983, 0.625, 0.6983, 0.875, 0.6983, 0.875, 0.6983, 0.625, 0.6983, 0.625, 0.6983, 0.875, 0.6983, 0.875, 0.6983, 0.625, 0.6983, 0.3998, 0.6983, 0.5, 0.6983, 0.5, 0.6983, 0.4002, 0.6983, 0.4002, 0.6983, 0.3929, 0.6983, 0.3367, 0.6983, 0.3367, 0.6983, 0.1633, 0.6983, 0.1633, 0.6983, 0.125, 0.6983, 0.125, 0.6983, 0.4002, 0.6983, 0.4002, 0.6983, 0.3367, 0.6983, 0.3367, 0.6983, 0.1633, 0.6983, 0.1633, 0.6983, 0.125, 0.6983, 0.125, 0.6983, 0.3929, 0.6983, 0.3857, 0.6983, 0.3367, 0.6983, 0.3367, 0.6983, 0.1633, 0.6983, 0.1633, 0.6983, 0.125, 0.6983, 0.125, 0.6983, 0.3998, 0.6983, 0.4002, 0.6983, 0.375, 0.5992, 0.375, 0.5992, 0.4002, 0.05174, 0.3998, 0.05174, 0.375, 0.1508, 0.375, 0.1508, 0.1633, 0.6983, 0.3367, 0.6983, 0.3367, 0.6983, 0.1633, 0.6983])
me_cube_006.materials.append(mat_material_001)
me_cube_006.use_mirror_vertex_groups = False
me_cube_006.update()

# ---- objects
ob_bullet = bpy.data.objects.new('Bullet', me_cylinder_002)
ob_receiver = bpy.data.objects.new('Receiver', me_cube)
ob_empty = bpy.data.objects.new('Empty', None)
ob_barrel = bpy.data.objects.new('Barrel', me_cylinder)
ob_tube = bpy.data.objects.new('Tube', me_cylinder_001)
ob_grip = bpy.data.objects.new('Grip', me_cube_001)
ob_lever = bpy.data.objects.new('Lever', me_cube_003)
ob_hammer = bpy.data.objects.new('Hammer', me_cube_004)
ob_trigger = bpy.data.objects.new('Trigger', me_cube_005)
ob_stock = bpy.data.objects.new('Stock', me_cube_006)

# ---- transforms, parenting, visibility, modifiers, constraints
ob_bullet.location = (-0.4326, 0.1792, 0.01604)
ob_bullet.rotation_euler = (1.571, 0.5236, 0.0)
_c = ob_bullet.constraints.new('CHILD_OF'); _c.name = 'Child Of'
_c.target = ob_receiver
_c.set_inverse_pending = False
_c.inverse_matrix = ((-0.05677, 0.0, 0.9984, -0.02322), (0.0, 1.0, -0.0, 0.0), (-0.9984, 0.0, -0.05677, -0.4084), (-0.0, -0.0, -0.0, 1.0))
ob_receiver.location = (0.0, 0.0, 0.0)
ob_receiver.rotation_mode = 'QUATERNION'
ob_receiver.rotation_quaternion = (1.0, 0.0, 0.0, 0.0)
ob_receiver.lock_rotations_4d = False
ob_receiver.empty_display_type = 'ARROWS'
ob_receiver.lineart.crease_threshold = 0.0
ob_empty.location = (-0.9827, 0.3981, -0.2741)
ob_empty.rotation_euler = (1.571, 0.0, 1.571)
ob_empty.empty_display_type = 'IMAGE'
ob_empty.empty_display_size = 5.0
ob_barrel.parent = ob_receiver
ob_barrel.matrix_parent_inverse = Matrix(((1.0, -0.0, 0.0, 0.001826), (-0.0, 1.0, -0.0, 0.3962), (-0.0, 0.0, 1.0, -0.2715), (-0.0, 0.0, -0.0, 1.0)))
ob_barrel.location = (8.644e-17, 1.405, 0.3893)
ob_barrel.rotation_euler = (1.571, 0.0, 0.0)
ob_tube.parent = ob_receiver
ob_tube.matrix_parent_inverse = Matrix(((1.0, -0.0, 0.0, 0.001826), (-0.0, 1.0, -0.0, 0.3962), (-0.0, 0.0, 1.0, -0.2715), (-0.0, 0.0, -0.0, 1.0)))
ob_tube.location = (0.0, 1.191, 0.2849)
ob_tube.rotation_euler = (1.571, 0.0, 0.0)
ob_grip.parent = ob_receiver
ob_grip.matrix_parent_inverse = Matrix(((1.0, -0.0, 0.0, 0.001826), (-0.0, 1.0, -0.0, 0.3962), (-0.0, 0.0, 1.0, -0.2715), (-0.0, 0.0, -0.0, 1.0)))
ob_grip.location = (7.077e-17, 0.4682, 0.3187)
ob_lever.parent = ob_receiver
ob_lever.matrix_parent_inverse = Matrix(((1.0, -0.0, 0.0, 0.001826), (-0.0, 1.0, -0.0, 0.3962), (-0.0, 0.0, 1.0, -0.2715), (-0.0, 0.0, -0.0, 1.0)))
ob_lever.location = (0.0, -0.5024, 0.1229)
ob_hammer.parent = ob_receiver
ob_hammer.matrix_parent_inverse = Matrix(((1.0, -0.0, 0.0, 0.001826), (-0.0, 1.0, -0.0, 0.3962), (-0.0, 0.0, 1.0, -0.2715), (-0.0, 0.0, -0.0, 1.0)))
ob_hammer.location = (-0.01681, -0.7534, 0.2986)
ob_hammer.rotation_euler = (0.8016, -0.0274, 0.04983)
ob_trigger.parent = ob_receiver
ob_trigger.matrix_parent_inverse = Matrix(((1.0, -0.0, 0.0, 0.001826), (-0.0, 1.0, -0.0, 0.3962), (-0.0, 0.0, 1.0, -0.2715), (-0.0, 0.0, -0.0, 1.0)))
ob_trigger.location = (-0.03066, -0.6752, 0.184)
ob_trigger.rotation_euler = (0.5773, -0.0, 0.0)
ob_stock.parent = ob_receiver
ob_stock.matrix_parent_inverse = Matrix(((1.0, -0.0, 0.0, 0.001826), (-0.0, 1.0, -0.0, 0.3962), (-0.0, 0.0, 1.0, -0.2715), (-0.0, 0.0, -0.0, 1.0)))
ob_stock.location = (1.863e-10, -1.287, 0.03796)
ob_stock.lock_rotations_4d = False
ob_stock.empty_display_type = 'ARROWS'
ob_stock.lineart.crease_threshold = 0.0

# ---- collection membership
scene.collection.objects.link(ob_bullet)
col_collection.objects.link(ob_receiver)
col_collection.objects.link(ob_empty)
col_collection.objects.link(ob_barrel)
col_collection.objects.link(ob_tube)
col_collection.objects.link(ob_grip)
col_collection.objects.link(ob_lever)
col_collection.objects.link(ob_hammer)
col_collection.objects.link(ob_trigger)
col_collection.objects.link(ob_stock)

# ---- scene / render settings (as saved in the file)
scene.frame_start = 1; scene.frame_end = 60; scene.frame_set(1)
scene.render.engine = 'BLENDER_EEVEE_NEXT'
scene.render.fps = 60
bpy.context.view_layer.update()

# ---- added for rendering (the .blend has no active camera and no usable light): camera, sun
cam_auto = bpy.data.cameras.new('AutoCamera')
cam_auto.lens = 50.0
cam_auto.sensor_width = 36.0
cam_auto.clip_end = 1000.0
ob_auto_camera = bpy.data.objects.new('AutoCamera', cam_auto)
scene.collection.objects.link(ob_auto_camera)
ob_auto_camera.location = (4.31, -4.78913, 3.20213)
ob_auto_camera.rotation_euler = (1.09748, -7.21219e-08, 0.694738)
scene.camera = ob_auto_camera
light_auto_sun = bpy.data.lights.new('AutoSun', 'SUN')
light_auto_sun.energy = 3.0
light_auto_sun.angle = 0.0523599
ob_auto_sun = bpy.data.objects.new('AutoSun', light_auto_sun)
scene.collection.objects.link(ob_auto_sun)
ob_auto_sun.rotation_euler = (0.872665, 0.174533, 0.523599)
bpy.context.view_layer.update()
